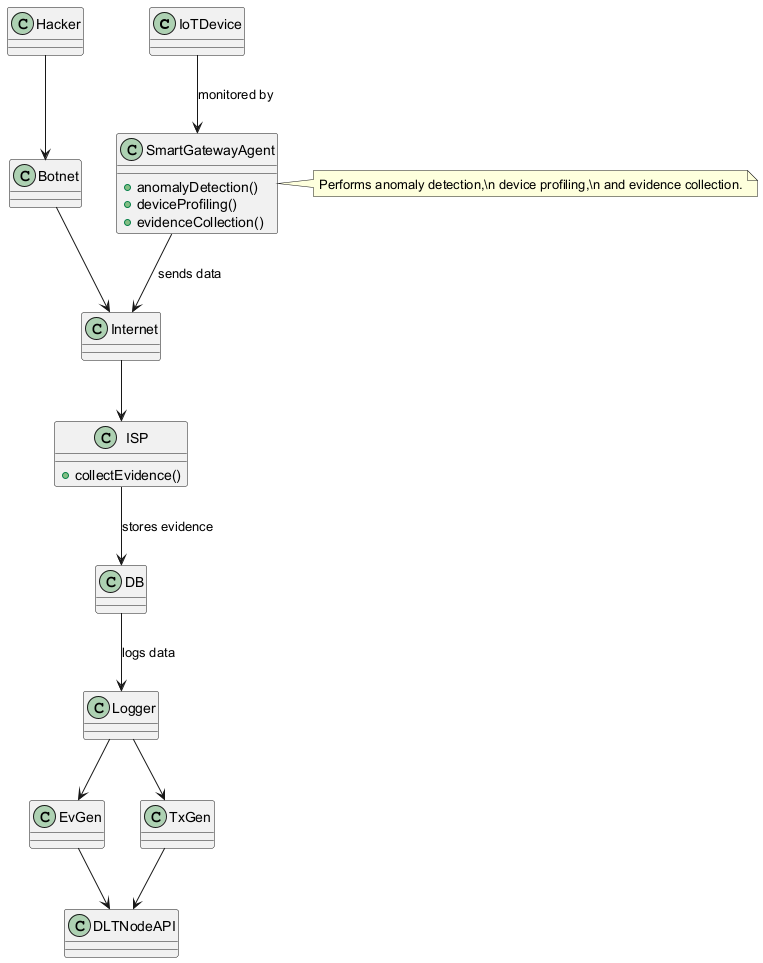

The diagram above was rendered by PlantUML. Its source (embedded in the PNG):
@startuml
class IoTDevice {
}

class SmartGatewayAgent {
  +anomalyDetection()
  +deviceProfiling()
  +evidenceCollection()
}

class Internet

class ISP {
  +collectEvidence()
}

class DB

class Logger

class EvGen
class TxGen

class DLTNodeAPI

class Botnet

class Hacker

IoTDevice --> SmartGatewayAgent : monitored by
SmartGatewayAgent --> Internet : sends data
Internet --> ISP
ISP --> DB : stores evidence
DB --> Logger : logs data
Logger --> EvGen
Logger --> TxGen
TxGen --> DLTNodeAPI
EvGen --> DLTNodeAPI
Botnet --> Internet
Hacker --> Botnet

note right of SmartGatewayAgent
  Performs anomaly detection,\n device profiling,\n and evidence collection.
end note
@enduml